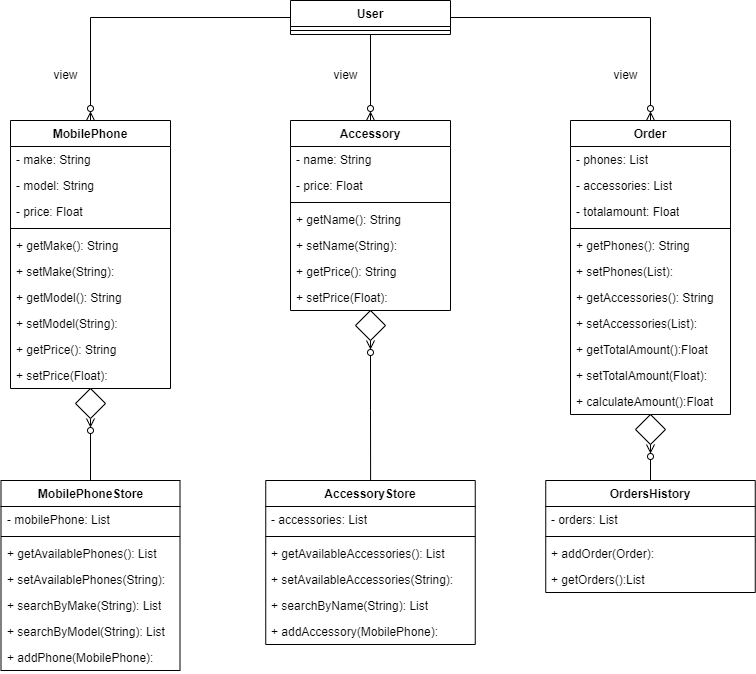

The diagram above was exported from draw.io. Its source (the exported page's mxGraphModel, read from the mxfile embedded in the PNG):
<mxGraphModel dx="880" dy="1584" grid="1" gridSize="10" guides="1" tooltips="1" connect="1" arrows="1" fold="1" page="1" pageScale="1" pageWidth="850" pageHeight="1100" math="0" shadow="0">
  <root>
    <mxCell id="0" />
    <mxCell id="1" parent="0" />
    <mxCell id="xpsbeP_W3ydgP7Q4ik4_-85" style="edgeStyle=orthogonalEdgeStyle;rounded=0;orthogonalLoop=1;jettySize=auto;html=1;endArrow=none;endFill=0;startArrow=ERzeroToMany;startFill=0;" edge="1" parent="1" source="xpsbeP_W3ydgP7Q4ik4_-82" target="xpsbeP_W3ydgP7Q4ik4_-12">
      <mxGeometry relative="1" as="geometry" />
    </mxCell>
    <mxCell id="xpsbeP_W3ydgP7Q4ik4_-1" value="MobilePhone" style="swimlane;fontStyle=1;align=center;verticalAlign=top;childLayout=stackLayout;horizontal=1;startSize=26;horizontalStack=0;resizeParent=1;resizeParentMax=0;resizeLast=0;collapsible=1;marginBottom=0;whiteSpace=wrap;html=1;" vertex="1" parent="1">
      <mxGeometry x="80" y="40" width="160" height="268" as="geometry" />
    </mxCell>
    <mxCell id="xpsbeP_W3ydgP7Q4ik4_-2" value="- make: String" style="text;strokeColor=none;fillColor=none;align=left;verticalAlign=top;spacingLeft=4;spacingRight=4;overflow=hidden;rotatable=0;points=[[0,0.5],[1,0.5]];portConstraint=eastwest;whiteSpace=wrap;html=1;" vertex="1" parent="xpsbeP_W3ydgP7Q4ik4_-1">
      <mxGeometry y="26" width="160" height="26" as="geometry" />
    </mxCell>
    <mxCell id="xpsbeP_W3ydgP7Q4ik4_-5" value="- model: String" style="text;strokeColor=none;fillColor=none;align=left;verticalAlign=top;spacingLeft=4;spacingRight=4;overflow=hidden;rotatable=0;points=[[0,0.5],[1,0.5]];portConstraint=eastwest;whiteSpace=wrap;html=1;" vertex="1" parent="xpsbeP_W3ydgP7Q4ik4_-1">
      <mxGeometry y="52" width="160" height="26" as="geometry" />
    </mxCell>
    <mxCell id="xpsbeP_W3ydgP7Q4ik4_-6" value="- price: Float" style="text;strokeColor=none;fillColor=none;align=left;verticalAlign=top;spacingLeft=4;spacingRight=4;overflow=hidden;rotatable=0;points=[[0,0.5],[1,0.5]];portConstraint=eastwest;whiteSpace=wrap;html=1;" vertex="1" parent="xpsbeP_W3ydgP7Q4ik4_-1">
      <mxGeometry y="78" width="160" height="26" as="geometry" />
    </mxCell>
    <mxCell id="xpsbeP_W3ydgP7Q4ik4_-3" value="" style="line;strokeWidth=1;fillColor=none;align=left;verticalAlign=middle;spacingTop=-1;spacingLeft=3;spacingRight=3;rotatable=0;labelPosition=right;points=[];portConstraint=eastwest;strokeColor=inherit;" vertex="1" parent="xpsbeP_W3ydgP7Q4ik4_-1">
      <mxGeometry y="104" width="160" height="8" as="geometry" />
    </mxCell>
    <mxCell id="xpsbeP_W3ydgP7Q4ik4_-4" value="+ getMake(): String" style="text;strokeColor=none;fillColor=none;align=left;verticalAlign=top;spacingLeft=4;spacingRight=4;overflow=hidden;rotatable=0;points=[[0,0.5],[1,0.5]];portConstraint=eastwest;whiteSpace=wrap;html=1;" vertex="1" parent="xpsbeP_W3ydgP7Q4ik4_-1">
      <mxGeometry y="112" width="160" height="26" as="geometry" />
    </mxCell>
    <mxCell id="xpsbeP_W3ydgP7Q4ik4_-7" value="+ setMake(String):&amp;nbsp;" style="text;strokeColor=none;fillColor=none;align=left;verticalAlign=top;spacingLeft=4;spacingRight=4;overflow=hidden;rotatable=0;points=[[0,0.5],[1,0.5]];portConstraint=eastwest;whiteSpace=wrap;html=1;" vertex="1" parent="xpsbeP_W3ydgP7Q4ik4_-1">
      <mxGeometry y="138" width="160" height="26" as="geometry" />
    </mxCell>
    <mxCell id="xpsbeP_W3ydgP7Q4ik4_-8" value="+ getModel(): String" style="text;strokeColor=none;fillColor=none;align=left;verticalAlign=top;spacingLeft=4;spacingRight=4;overflow=hidden;rotatable=0;points=[[0,0.5],[1,0.5]];portConstraint=eastwest;whiteSpace=wrap;html=1;" vertex="1" parent="xpsbeP_W3ydgP7Q4ik4_-1">
      <mxGeometry y="164" width="160" height="26" as="geometry" />
    </mxCell>
    <mxCell id="xpsbeP_W3ydgP7Q4ik4_-9" value="+ setModel(String):" style="text;strokeColor=none;fillColor=none;align=left;verticalAlign=top;spacingLeft=4;spacingRight=4;overflow=hidden;rotatable=0;points=[[0,0.5],[1,0.5]];portConstraint=eastwest;whiteSpace=wrap;html=1;" vertex="1" parent="xpsbeP_W3ydgP7Q4ik4_-1">
      <mxGeometry y="190" width="160" height="26" as="geometry" />
    </mxCell>
    <mxCell id="xpsbeP_W3ydgP7Q4ik4_-10" value="+ getPrice(): String" style="text;strokeColor=none;fillColor=none;align=left;verticalAlign=top;spacingLeft=4;spacingRight=4;overflow=hidden;rotatable=0;points=[[0,0.5],[1,0.5]];portConstraint=eastwest;whiteSpace=wrap;html=1;" vertex="1" parent="xpsbeP_W3ydgP7Q4ik4_-1">
      <mxGeometry y="216" width="160" height="26" as="geometry" />
    </mxCell>
    <mxCell id="xpsbeP_W3ydgP7Q4ik4_-11" value="+ setPrice(Float):&amp;nbsp;" style="text;strokeColor=none;fillColor=none;align=left;verticalAlign=top;spacingLeft=4;spacingRight=4;overflow=hidden;rotatable=0;points=[[0,0.5],[1,0.5]];portConstraint=eastwest;whiteSpace=wrap;html=1;" vertex="1" parent="xpsbeP_W3ydgP7Q4ik4_-1">
      <mxGeometry y="242" width="160" height="26" as="geometry" />
    </mxCell>
    <mxCell id="xpsbeP_W3ydgP7Q4ik4_-12" value="MobilePhoneStore" style="swimlane;fontStyle=1;align=center;verticalAlign=top;childLayout=stackLayout;horizontal=1;startSize=26;horizontalStack=0;resizeParent=1;resizeParentMax=0;resizeLast=0;collapsible=1;marginBottom=0;whiteSpace=wrap;html=1;" vertex="1" parent="1">
      <mxGeometry x="70.5" y="400" width="179" height="190" as="geometry" />
    </mxCell>
    <mxCell id="xpsbeP_W3ydgP7Q4ik4_-13" value="- mobilePhone: List" style="text;strokeColor=none;fillColor=none;align=left;verticalAlign=top;spacingLeft=4;spacingRight=4;overflow=hidden;rotatable=0;points=[[0,0.5],[1,0.5]];portConstraint=eastwest;whiteSpace=wrap;html=1;" vertex="1" parent="xpsbeP_W3ydgP7Q4ik4_-12">
      <mxGeometry y="26" width="179" height="26" as="geometry" />
    </mxCell>
    <mxCell id="xpsbeP_W3ydgP7Q4ik4_-16" value="" style="line;strokeWidth=1;fillColor=none;align=left;verticalAlign=middle;spacingTop=-1;spacingLeft=3;spacingRight=3;rotatable=0;labelPosition=right;points=[];portConstraint=eastwest;strokeColor=inherit;" vertex="1" parent="xpsbeP_W3ydgP7Q4ik4_-12">
      <mxGeometry y="52" width="179" height="8" as="geometry" />
    </mxCell>
    <mxCell id="xpsbeP_W3ydgP7Q4ik4_-17" value="+ getAvailablePhones(): List" style="text;strokeColor=none;fillColor=none;align=left;verticalAlign=top;spacingLeft=4;spacingRight=4;overflow=hidden;rotatable=0;points=[[0,0.5],[1,0.5]];portConstraint=eastwest;whiteSpace=wrap;html=1;" vertex="1" parent="xpsbeP_W3ydgP7Q4ik4_-12">
      <mxGeometry y="60" width="179" height="26" as="geometry" />
    </mxCell>
    <mxCell id="xpsbeP_W3ydgP7Q4ik4_-18" value="+ setAvailablePhones(String):&amp;nbsp;" style="text;strokeColor=none;fillColor=none;align=left;verticalAlign=top;spacingLeft=4;spacingRight=4;overflow=hidden;rotatable=0;points=[[0,0.5],[1,0.5]];portConstraint=eastwest;whiteSpace=wrap;html=1;" vertex="1" parent="xpsbeP_W3ydgP7Q4ik4_-12">
      <mxGeometry y="86" width="179" height="26" as="geometry" />
    </mxCell>
    <mxCell id="xpsbeP_W3ydgP7Q4ik4_-19" value="+ searchByMake(String): List" style="text;strokeColor=none;fillColor=none;align=left;verticalAlign=top;spacingLeft=4;spacingRight=4;overflow=hidden;rotatable=0;points=[[0,0.5],[1,0.5]];portConstraint=eastwest;whiteSpace=wrap;html=1;" vertex="1" parent="xpsbeP_W3ydgP7Q4ik4_-12">
      <mxGeometry y="112" width="179" height="26" as="geometry" />
    </mxCell>
    <mxCell id="xpsbeP_W3ydgP7Q4ik4_-20" value="+ searchByModel(String): List" style="text;strokeColor=none;fillColor=none;align=left;verticalAlign=top;spacingLeft=4;spacingRight=4;overflow=hidden;rotatable=0;points=[[0,0.5],[1,0.5]];portConstraint=eastwest;whiteSpace=wrap;html=1;" vertex="1" parent="xpsbeP_W3ydgP7Q4ik4_-12">
      <mxGeometry y="138" width="179" height="26" as="geometry" />
    </mxCell>
    <mxCell id="xpsbeP_W3ydgP7Q4ik4_-21" value="+ addPhone(MobilePhone):" style="text;strokeColor=none;fillColor=none;align=left;verticalAlign=top;spacingLeft=4;spacingRight=4;overflow=hidden;rotatable=0;points=[[0,0.5],[1,0.5]];portConstraint=eastwest;whiteSpace=wrap;html=1;" vertex="1" parent="xpsbeP_W3ydgP7Q4ik4_-12">
      <mxGeometry y="164" width="179" height="26" as="geometry" />
    </mxCell>
    <mxCell id="xpsbeP_W3ydgP7Q4ik4_-80" style="edgeStyle=orthogonalEdgeStyle;rounded=0;orthogonalLoop=1;jettySize=auto;html=1;endArrow=none;endFill=0;startArrow=ERzeroToMany;startFill=0;" edge="1" parent="1" source="xpsbeP_W3ydgP7Q4ik4_-83" target="xpsbeP_W3ydgP7Q4ik4_-34">
      <mxGeometry relative="1" as="geometry" />
    </mxCell>
    <mxCell id="xpsbeP_W3ydgP7Q4ik4_-23" value="Accessory" style="swimlane;fontStyle=1;align=center;verticalAlign=top;childLayout=stackLayout;horizontal=1;startSize=26;horizontalStack=0;resizeParent=1;resizeParentMax=0;resizeLast=0;collapsible=1;marginBottom=0;whiteSpace=wrap;html=1;" vertex="1" parent="1">
      <mxGeometry x="360" y="40" width="160" height="190" as="geometry" />
    </mxCell>
    <mxCell id="xpsbeP_W3ydgP7Q4ik4_-24" value="- name: String" style="text;strokeColor=none;fillColor=none;align=left;verticalAlign=top;spacingLeft=4;spacingRight=4;overflow=hidden;rotatable=0;points=[[0,0.5],[1,0.5]];portConstraint=eastwest;whiteSpace=wrap;html=1;" vertex="1" parent="xpsbeP_W3ydgP7Q4ik4_-23">
      <mxGeometry y="26" width="160" height="26" as="geometry" />
    </mxCell>
    <mxCell id="xpsbeP_W3ydgP7Q4ik4_-26" value="- price: Float" style="text;strokeColor=none;fillColor=none;align=left;verticalAlign=top;spacingLeft=4;spacingRight=4;overflow=hidden;rotatable=0;points=[[0,0.5],[1,0.5]];portConstraint=eastwest;whiteSpace=wrap;html=1;" vertex="1" parent="xpsbeP_W3ydgP7Q4ik4_-23">
      <mxGeometry y="52" width="160" height="26" as="geometry" />
    </mxCell>
    <mxCell id="xpsbeP_W3ydgP7Q4ik4_-27" value="" style="line;strokeWidth=1;fillColor=none;align=left;verticalAlign=middle;spacingTop=-1;spacingLeft=3;spacingRight=3;rotatable=0;labelPosition=right;points=[];portConstraint=eastwest;strokeColor=inherit;" vertex="1" parent="xpsbeP_W3ydgP7Q4ik4_-23">
      <mxGeometry y="78" width="160" height="8" as="geometry" />
    </mxCell>
    <mxCell id="xpsbeP_W3ydgP7Q4ik4_-28" value="+ getName(): String" style="text;strokeColor=none;fillColor=none;align=left;verticalAlign=top;spacingLeft=4;spacingRight=4;overflow=hidden;rotatable=0;points=[[0,0.5],[1,0.5]];portConstraint=eastwest;whiteSpace=wrap;html=1;" vertex="1" parent="xpsbeP_W3ydgP7Q4ik4_-23">
      <mxGeometry y="86" width="160" height="26" as="geometry" />
    </mxCell>
    <mxCell id="xpsbeP_W3ydgP7Q4ik4_-29" value="+ setName(String):&amp;nbsp;" style="text;strokeColor=none;fillColor=none;align=left;verticalAlign=top;spacingLeft=4;spacingRight=4;overflow=hidden;rotatable=0;points=[[0,0.5],[1,0.5]];portConstraint=eastwest;whiteSpace=wrap;html=1;" vertex="1" parent="xpsbeP_W3ydgP7Q4ik4_-23">
      <mxGeometry y="112" width="160" height="26" as="geometry" />
    </mxCell>
    <mxCell id="xpsbeP_W3ydgP7Q4ik4_-32" value="+ getPrice(): String" style="text;strokeColor=none;fillColor=none;align=left;verticalAlign=top;spacingLeft=4;spacingRight=4;overflow=hidden;rotatable=0;points=[[0,0.5],[1,0.5]];portConstraint=eastwest;whiteSpace=wrap;html=1;" vertex="1" parent="xpsbeP_W3ydgP7Q4ik4_-23">
      <mxGeometry y="138" width="160" height="26" as="geometry" />
    </mxCell>
    <mxCell id="xpsbeP_W3ydgP7Q4ik4_-33" value="+ setPrice(Float):&amp;nbsp;" style="text;strokeColor=none;fillColor=none;align=left;verticalAlign=top;spacingLeft=4;spacingRight=4;overflow=hidden;rotatable=0;points=[[0,0.5],[1,0.5]];portConstraint=eastwest;whiteSpace=wrap;html=1;" vertex="1" parent="xpsbeP_W3ydgP7Q4ik4_-23">
      <mxGeometry y="164" width="160" height="26" as="geometry" />
    </mxCell>
    <mxCell id="xpsbeP_W3ydgP7Q4ik4_-34" value="AccessoryStore" style="swimlane;fontStyle=1;align=center;verticalAlign=top;childLayout=stackLayout;horizontal=1;startSize=26;horizontalStack=0;resizeParent=1;resizeParentMax=0;resizeLast=0;collapsible=1;marginBottom=0;whiteSpace=wrap;html=1;" vertex="1" parent="1">
      <mxGeometry x="335.25" y="400" width="209.5" height="164" as="geometry" />
    </mxCell>
    <mxCell id="xpsbeP_W3ydgP7Q4ik4_-35" value="- accessories: List" style="text;strokeColor=none;fillColor=none;align=left;verticalAlign=top;spacingLeft=4;spacingRight=4;overflow=hidden;rotatable=0;points=[[0,0.5],[1,0.5]];portConstraint=eastwest;whiteSpace=wrap;html=1;" vertex="1" parent="xpsbeP_W3ydgP7Q4ik4_-34">
      <mxGeometry y="26" width="209.5" height="26" as="geometry" />
    </mxCell>
    <mxCell id="xpsbeP_W3ydgP7Q4ik4_-36" value="" style="line;strokeWidth=1;fillColor=none;align=left;verticalAlign=middle;spacingTop=-1;spacingLeft=3;spacingRight=3;rotatable=0;labelPosition=right;points=[];portConstraint=eastwest;strokeColor=inherit;" vertex="1" parent="xpsbeP_W3ydgP7Q4ik4_-34">
      <mxGeometry y="52" width="209.5" height="8" as="geometry" />
    </mxCell>
    <mxCell id="xpsbeP_W3ydgP7Q4ik4_-37" value="+ getAvailableAccessories(): List" style="text;strokeColor=none;fillColor=none;align=left;verticalAlign=top;spacingLeft=4;spacingRight=4;overflow=hidden;rotatable=0;points=[[0,0.5],[1,0.5]];portConstraint=eastwest;whiteSpace=wrap;html=1;" vertex="1" parent="xpsbeP_W3ydgP7Q4ik4_-34">
      <mxGeometry y="60" width="209.5" height="26" as="geometry" />
    </mxCell>
    <mxCell id="xpsbeP_W3ydgP7Q4ik4_-38" value="+ setAvailableAccessories(String):&amp;nbsp;" style="text;strokeColor=none;fillColor=none;align=left;verticalAlign=top;spacingLeft=4;spacingRight=4;overflow=hidden;rotatable=0;points=[[0,0.5],[1,0.5]];portConstraint=eastwest;whiteSpace=wrap;html=1;" vertex="1" parent="xpsbeP_W3ydgP7Q4ik4_-34">
      <mxGeometry y="86" width="209.5" height="26" as="geometry" />
    </mxCell>
    <mxCell id="xpsbeP_W3ydgP7Q4ik4_-39" value="+ searchByName(String): List" style="text;strokeColor=none;fillColor=none;align=left;verticalAlign=top;spacingLeft=4;spacingRight=4;overflow=hidden;rotatable=0;points=[[0,0.5],[1,0.5]];portConstraint=eastwest;whiteSpace=wrap;html=1;" vertex="1" parent="xpsbeP_W3ydgP7Q4ik4_-34">
      <mxGeometry y="112" width="209.5" height="26" as="geometry" />
    </mxCell>
    <mxCell id="xpsbeP_W3ydgP7Q4ik4_-41" value="+ addAccessory(MobilePhone):" style="text;strokeColor=none;fillColor=none;align=left;verticalAlign=top;spacingLeft=4;spacingRight=4;overflow=hidden;rotatable=0;points=[[0,0.5],[1,0.5]];portConstraint=eastwest;whiteSpace=wrap;html=1;" vertex="1" parent="xpsbeP_W3ydgP7Q4ik4_-34">
      <mxGeometry y="138" width="209.5" height="26" as="geometry" />
    </mxCell>
    <mxCell id="xpsbeP_W3ydgP7Q4ik4_-81" style="edgeStyle=orthogonalEdgeStyle;rounded=0;orthogonalLoop=1;jettySize=auto;html=1;entryX=0.5;entryY=0;entryDx=0;entryDy=0;endArrow=none;endFill=0;startArrow=ERzeroToMany;startFill=0;" edge="1" parent="1" source="xpsbeP_W3ydgP7Q4ik4_-87" target="xpsbeP_W3ydgP7Q4ik4_-62">
      <mxGeometry relative="1" as="geometry" />
    </mxCell>
    <mxCell id="xpsbeP_W3ydgP7Q4ik4_-50" value="Order" style="swimlane;fontStyle=1;align=center;verticalAlign=top;childLayout=stackLayout;horizontal=1;startSize=26;horizontalStack=0;resizeParent=1;resizeParentMax=0;resizeLast=0;collapsible=1;marginBottom=0;whiteSpace=wrap;html=1;" vertex="1" parent="1">
      <mxGeometry x="640" y="40" width="160" height="294" as="geometry" />
    </mxCell>
    <mxCell id="xpsbeP_W3ydgP7Q4ik4_-51" value="- phones: List" style="text;strokeColor=none;fillColor=none;align=left;verticalAlign=top;spacingLeft=4;spacingRight=4;overflow=hidden;rotatable=0;points=[[0,0.5],[1,0.5]];portConstraint=eastwest;whiteSpace=wrap;html=1;" vertex="1" parent="xpsbeP_W3ydgP7Q4ik4_-50">
      <mxGeometry y="26" width="160" height="26" as="geometry" />
    </mxCell>
    <mxCell id="xpsbeP_W3ydgP7Q4ik4_-58" value="- accessories: List" style="text;strokeColor=none;fillColor=none;align=left;verticalAlign=top;spacingLeft=4;spacingRight=4;overflow=hidden;rotatable=0;points=[[0,0.5],[1,0.5]];portConstraint=eastwest;whiteSpace=wrap;html=1;" vertex="1" parent="xpsbeP_W3ydgP7Q4ik4_-50">
      <mxGeometry y="52" width="160" height="26" as="geometry" />
    </mxCell>
    <mxCell id="xpsbeP_W3ydgP7Q4ik4_-52" value="- totalamount: Float" style="text;strokeColor=none;fillColor=none;align=left;verticalAlign=top;spacingLeft=4;spacingRight=4;overflow=hidden;rotatable=0;points=[[0,0.5],[1,0.5]];portConstraint=eastwest;whiteSpace=wrap;html=1;" vertex="1" parent="xpsbeP_W3ydgP7Q4ik4_-50">
      <mxGeometry y="78" width="160" height="26" as="geometry" />
    </mxCell>
    <mxCell id="xpsbeP_W3ydgP7Q4ik4_-53" value="" style="line;strokeWidth=1;fillColor=none;align=left;verticalAlign=middle;spacingTop=-1;spacingLeft=3;spacingRight=3;rotatable=0;labelPosition=right;points=[];portConstraint=eastwest;strokeColor=inherit;" vertex="1" parent="xpsbeP_W3ydgP7Q4ik4_-50">
      <mxGeometry y="104" width="160" height="8" as="geometry" />
    </mxCell>
    <mxCell id="xpsbeP_W3ydgP7Q4ik4_-54" value="+ getPhones(): String" style="text;strokeColor=none;fillColor=none;align=left;verticalAlign=top;spacingLeft=4;spacingRight=4;overflow=hidden;rotatable=0;points=[[0,0.5],[1,0.5]];portConstraint=eastwest;whiteSpace=wrap;html=1;" vertex="1" parent="xpsbeP_W3ydgP7Q4ik4_-50">
      <mxGeometry y="112" width="160" height="26" as="geometry" />
    </mxCell>
    <mxCell id="xpsbeP_W3ydgP7Q4ik4_-55" value="+ setPhones(List):&amp;nbsp;" style="text;strokeColor=none;fillColor=none;align=left;verticalAlign=top;spacingLeft=4;spacingRight=4;overflow=hidden;rotatable=0;points=[[0,0.5],[1,0.5]];portConstraint=eastwest;whiteSpace=wrap;html=1;" vertex="1" parent="xpsbeP_W3ydgP7Q4ik4_-50">
      <mxGeometry y="138" width="160" height="26" as="geometry" />
    </mxCell>
    <mxCell id="xpsbeP_W3ydgP7Q4ik4_-56" value="+ getAccessories(): String" style="text;strokeColor=none;fillColor=none;align=left;verticalAlign=top;spacingLeft=4;spacingRight=4;overflow=hidden;rotatable=0;points=[[0,0.5],[1,0.5]];portConstraint=eastwest;whiteSpace=wrap;html=1;" vertex="1" parent="xpsbeP_W3ydgP7Q4ik4_-50">
      <mxGeometry y="164" width="160" height="26" as="geometry" />
    </mxCell>
    <mxCell id="xpsbeP_W3ydgP7Q4ik4_-57" value="+ setAccessories(List):&amp;nbsp;" style="text;strokeColor=none;fillColor=none;align=left;verticalAlign=top;spacingLeft=4;spacingRight=4;overflow=hidden;rotatable=0;points=[[0,0.5],[1,0.5]];portConstraint=eastwest;whiteSpace=wrap;html=1;" vertex="1" parent="xpsbeP_W3ydgP7Q4ik4_-50">
      <mxGeometry y="190" width="160" height="26" as="geometry" />
    </mxCell>
    <mxCell id="xpsbeP_W3ydgP7Q4ik4_-59" value="+ getTotalAmount():Float&amp;nbsp;" style="text;strokeColor=none;fillColor=none;align=left;verticalAlign=top;spacingLeft=4;spacingRight=4;overflow=hidden;rotatable=0;points=[[0,0.5],[1,0.5]];portConstraint=eastwest;whiteSpace=wrap;html=1;" vertex="1" parent="xpsbeP_W3ydgP7Q4ik4_-50">
      <mxGeometry y="216" width="160" height="26" as="geometry" />
    </mxCell>
    <mxCell id="xpsbeP_W3ydgP7Q4ik4_-60" value="+ setTotalAmount(Float):&amp;nbsp;" style="text;strokeColor=none;fillColor=none;align=left;verticalAlign=top;spacingLeft=4;spacingRight=4;overflow=hidden;rotatable=0;points=[[0,0.5],[1,0.5]];portConstraint=eastwest;whiteSpace=wrap;html=1;" vertex="1" parent="xpsbeP_W3ydgP7Q4ik4_-50">
      <mxGeometry y="242" width="160" height="26" as="geometry" />
    </mxCell>
    <mxCell id="xpsbeP_W3ydgP7Q4ik4_-61" value="+ calculateAmount():Float&amp;nbsp;" style="text;strokeColor=none;fillColor=none;align=left;verticalAlign=top;spacingLeft=4;spacingRight=4;overflow=hidden;rotatable=0;points=[[0,0.5],[1,0.5]];portConstraint=eastwest;whiteSpace=wrap;html=1;" vertex="1" parent="xpsbeP_W3ydgP7Q4ik4_-50">
      <mxGeometry y="268" width="160" height="26" as="geometry" />
    </mxCell>
    <mxCell id="xpsbeP_W3ydgP7Q4ik4_-62" value="OrdersHistory" style="swimlane;fontStyle=1;align=center;verticalAlign=top;childLayout=stackLayout;horizontal=1;startSize=26;horizontalStack=0;resizeParent=1;resizeParentMax=0;resizeLast=0;collapsible=1;marginBottom=0;whiteSpace=wrap;html=1;" vertex="1" parent="1">
      <mxGeometry x="615.25" y="400" width="209.5" height="112" as="geometry" />
    </mxCell>
    <mxCell id="xpsbeP_W3ydgP7Q4ik4_-63" value="- orders: List" style="text;strokeColor=none;fillColor=none;align=left;verticalAlign=top;spacingLeft=4;spacingRight=4;overflow=hidden;rotatable=0;points=[[0,0.5],[1,0.5]];portConstraint=eastwest;whiteSpace=wrap;html=1;" vertex="1" parent="xpsbeP_W3ydgP7Q4ik4_-62">
      <mxGeometry y="26" width="209.5" height="26" as="geometry" />
    </mxCell>
    <mxCell id="xpsbeP_W3ydgP7Q4ik4_-64" value="" style="line;strokeWidth=1;fillColor=none;align=left;verticalAlign=middle;spacingTop=-1;spacingLeft=3;spacingRight=3;rotatable=0;labelPosition=right;points=[];portConstraint=eastwest;strokeColor=inherit;" vertex="1" parent="xpsbeP_W3ydgP7Q4ik4_-62">
      <mxGeometry y="52" width="209.5" height="8" as="geometry" />
    </mxCell>
    <mxCell id="xpsbeP_W3ydgP7Q4ik4_-65" value="+ addOrder(Order):" style="text;strokeColor=none;fillColor=none;align=left;verticalAlign=top;spacingLeft=4;spacingRight=4;overflow=hidden;rotatable=0;points=[[0,0.5],[1,0.5]];portConstraint=eastwest;whiteSpace=wrap;html=1;" vertex="1" parent="xpsbeP_W3ydgP7Q4ik4_-62">
      <mxGeometry y="60" width="209.5" height="26" as="geometry" />
    </mxCell>
    <mxCell id="xpsbeP_W3ydgP7Q4ik4_-66" value="+ getOrders():List" style="text;strokeColor=none;fillColor=none;align=left;verticalAlign=top;spacingLeft=4;spacingRight=4;overflow=hidden;rotatable=0;points=[[0,0.5],[1,0.5]];portConstraint=eastwest;whiteSpace=wrap;html=1;" vertex="1" parent="xpsbeP_W3ydgP7Q4ik4_-62">
      <mxGeometry y="86" width="209.5" height="26" as="geometry" />
    </mxCell>
    <mxCell id="xpsbeP_W3ydgP7Q4ik4_-73" style="edgeStyle=orthogonalEdgeStyle;rounded=0;orthogonalLoop=1;jettySize=auto;html=1;endArrow=ERzeroToMany;endFill=0;" edge="1" parent="1" source="xpsbeP_W3ydgP7Q4ik4_-69" target="xpsbeP_W3ydgP7Q4ik4_-1">
      <mxGeometry relative="1" as="geometry" />
    </mxCell>
    <mxCell id="xpsbeP_W3ydgP7Q4ik4_-74" style="edgeStyle=orthogonalEdgeStyle;rounded=0;orthogonalLoop=1;jettySize=auto;html=1;entryX=0.5;entryY=0;entryDx=0;entryDy=0;endArrow=ERzeroToMany;endFill=0;" edge="1" parent="1" source="xpsbeP_W3ydgP7Q4ik4_-69" target="xpsbeP_W3ydgP7Q4ik4_-23">
      <mxGeometry relative="1" as="geometry" />
    </mxCell>
    <mxCell id="xpsbeP_W3ydgP7Q4ik4_-75" style="edgeStyle=orthogonalEdgeStyle;rounded=0;orthogonalLoop=1;jettySize=auto;html=1;entryX=0.5;entryY=0;entryDx=0;entryDy=0;endArrow=ERzeroToMany;endFill=0;" edge="1" parent="1" source="xpsbeP_W3ydgP7Q4ik4_-69" target="xpsbeP_W3ydgP7Q4ik4_-50">
      <mxGeometry relative="1" as="geometry" />
    </mxCell>
    <mxCell id="xpsbeP_W3ydgP7Q4ik4_-69" value="User" style="swimlane;fontStyle=1;align=center;verticalAlign=top;childLayout=stackLayout;horizontal=1;startSize=26;horizontalStack=0;resizeParent=1;resizeParentMax=0;resizeLast=0;collapsible=1;marginBottom=0;whiteSpace=wrap;html=1;" vertex="1" parent="1">
      <mxGeometry x="360" y="-80" width="160" height="34" as="geometry" />
    </mxCell>
    <mxCell id="xpsbeP_W3ydgP7Q4ik4_-71" value="" style="line;strokeWidth=1;fillColor=none;align=left;verticalAlign=middle;spacingTop=-1;spacingLeft=3;spacingRight=3;rotatable=0;labelPosition=right;points=[];portConstraint=eastwest;strokeColor=inherit;" vertex="1" parent="xpsbeP_W3ydgP7Q4ik4_-69">
      <mxGeometry y="26" width="160" height="8" as="geometry" />
    </mxCell>
    <mxCell id="xpsbeP_W3ydgP7Q4ik4_-76" value="view" style="text;html=1;align=center;verticalAlign=middle;resizable=0;points=[];autosize=1;strokeColor=none;fillColor=none;" vertex="1" parent="1">
      <mxGeometry x="110" y="-20" width="50" height="30" as="geometry" />
    </mxCell>
    <mxCell id="xpsbeP_W3ydgP7Q4ik4_-77" value="view" style="text;html=1;align=center;verticalAlign=middle;resizable=0;points=[];autosize=1;strokeColor=none;fillColor=none;" vertex="1" parent="1">
      <mxGeometry x="390" y="-20" width="50" height="30" as="geometry" />
    </mxCell>
    <mxCell id="xpsbeP_W3ydgP7Q4ik4_-78" value="view" style="text;html=1;align=center;verticalAlign=middle;resizable=0;points=[];autosize=1;strokeColor=none;fillColor=none;" vertex="1" parent="1">
      <mxGeometry x="670" y="-20" width="50" height="30" as="geometry" />
    </mxCell>
    <mxCell id="xpsbeP_W3ydgP7Q4ik4_-83" value="" style="rhombus;whiteSpace=wrap;html=1;" vertex="1" parent="1">
      <mxGeometry x="425" y="230" width="30" height="30" as="geometry" />
    </mxCell>
    <mxCell id="xpsbeP_W3ydgP7Q4ik4_-82" value="" style="rhombus;whiteSpace=wrap;html=1;" vertex="1" parent="1">
      <mxGeometry x="145" y="308" width="30" height="30" as="geometry" />
    </mxCell>
    <mxCell id="xpsbeP_W3ydgP7Q4ik4_-87" value="" style="rhombus;whiteSpace=wrap;html=1;" vertex="1" parent="1">
      <mxGeometry x="705" y="334" width="30" height="30" as="geometry" />
    </mxCell>
  </root>
</mxGraphModel>